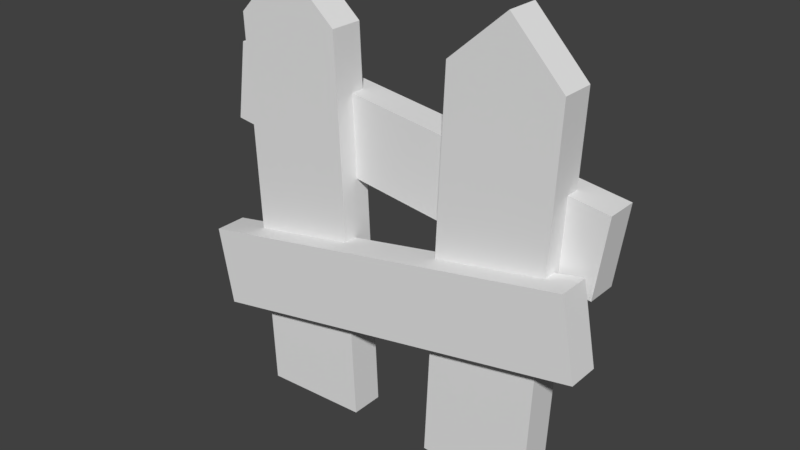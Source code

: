 # Source: Fence.blend  (saved by Blender 2.80.75; exported with 4.5.12 LTS)
import bpy
from mathutils import Matrix  # noqa: F401  (used for matrix-valued properties, if any)

bpy.ops.wm.read_factory_settings(use_empty=True)
scene = bpy.context.scene
scene.name = 'Scene'

# ---- collections
col_collection_1 = bpy.data.collections.new('Collection 1'); scene.collection.children.link(col_collection_1)

# ---- world
world_world = bpy.data.worlds.new('World'); scene.world = world_world
world_world.color = (0.05088, 0.05088, 0.05088)
world_world.use_sun_shadow = False
world_world.sun_shadow_jitter_overblur = 0.0
world_world.cycles.sampling_method = 'MANUAL'

# ---- meshes
me_cube_003 = bpy.data.meshes.new('Cube.003')
me_cube_003.from_pydata([(-1.0, -1.0, -1.0), (-1.0, -1.0, 1.0), (-1.0, 1.0, -1.0), (-1.0, 1.0, 1.0), (1.0, -1.0, -1.0), (1.0, -1.0, 1.0), (1.0, 1.0, -1.0), (1.0, 1.0, 1.0)], [], [(0, 1, 3, 2), (2, 3, 7, 6), (6, 7, 5, 4), (4, 5, 1, 0), (2, 6, 4, 0), (7, 3, 1, 5)])
me_cube_003.use_remesh_preserve_volume = False
me_cube_003.use_remesh_preserve_attributes = False
me_cube_003.use_mirror_vertex_groups = False
me_cube_003.update()
me_cube_002 = bpy.data.meshes.new('Cube.002')
me_cube_002.from_pydata([(-1.0, -1.0, -1.0), (-1.0, -1.0, 1.0), (-1.0, 1.0, -1.0), (-1.0, 1.0, 1.0), (1.0, -1.0, -1.0), (1.0, -1.0, 1.0), (1.0, 1.0, -1.0), (1.0, 1.0, 1.0)], [], [(0, 1, 3, 2), (2, 3, 7, 6), (6, 7, 5, 4), (4, 5, 1, 0), (2, 6, 4, 0), (7, 3, 1, 5)])
me_cube_002.use_remesh_preserve_volume = False
me_cube_002.use_remesh_preserve_attributes = False
me_cube_002.use_mirror_vertex_groups = False
me_cube_002.update()
me_cube_001 = bpy.data.meshes.new('Cube.001')
me_cube_001.from_pydata([(-2.784, -0.6237, -0.05977), (-3.092, -0.6237, 2.114), (-2.784, 0.6237, -0.05977), (-3.092, 0.6237, 2.114), (-0.7858, -0.6237, -0.03285), (-1.094, -0.6237, 2.141), (-0.7858, 0.6237, -0.03285), (-1.094, 0.6237, 2.141), (-1.785, 0.6237, -0.04631), (-2.135, 0.6237, 2.421), (-1.785, -0.6237, -0.04631), (-2.135, -0.6237, 2.421)], [], [(0, 1, 3, 2), (8, 9, 7, 6), (6, 7, 5, 4), (10, 11, 1, 0), (8, 6, 4, 10), (9, 3, 1, 11), (7, 9, 11, 5), (2, 8, 10, 0), (4, 5, 11, 10), (2, 3, 9, 8)])
me_cube_001.use_remesh_preserve_volume = False
me_cube_001.use_remesh_preserve_attributes = False
me_cube_001.use_mirror_vertex_groups = False
me_cube_001.update()

# ---- objects
ob_cube_002 = bpy.data.objects.new('Cube.002', me_cube_003)
ob_cube_001 = bpy.data.objects.new('Cube.001', me_cube_002)
ob_cube = bpy.data.objects.new('Cube', me_cube_001)

# ---- transforms, parenting, visibility, modifiers, constraints
ob_cube_002.location = (0.0, -0.1101, 0.8452)
ob_cube_002.rotation_euler = (0.0, -0.1866, 0.0)
ob_cube_002.scale = (1.133, 0.09063, 0.2246)
ob_cube_002.lineart.crease_threshold = 0.0
ob_cube_001.location = (0.0, 0.1045, 1.524)
ob_cube_001.rotation_euler = (0.0, 0.1377, 0.0)
ob_cube_001.scale = (1.133, 0.08831, 0.2246)
ob_cube_001.lineart.crease_threshold = 0.0
ob_cube.location = (0.0, 0.0, 0.0)
ob_cube.scale = (0.3083, 0.1512, 1.0)
ob_cube.lineart.crease_threshold = 0.0
_m = ob_cube.modifiers.new('Mirror', 'MIRROR')

# ---- collection membership
col_collection_1.objects.link(ob_cube_002)
col_collection_1.objects.link(ob_cube_001)
col_collection_1.objects.link(ob_cube)

# ---- scene / render settings (as saved in the file)
scene.frame_start = 1; scene.frame_end = 250; scene.frame_set(1)
scene.render.engine = 'BLENDER_EEVEE_NEXT'
scene.render.resolution_percentage = 50
scene.render.dither_intensity = 0.0
scene.cycles.use_denoising = False
scene.cycles.samples = 128
scene.cycles.sampling_pattern = 'TABULATED_SOBOL'
scene.cycles.use_adaptive_sampling = False
scene.cycles.use_light_tree = False
scene.cycles.blur_glossy = 0.0
scene.cycles.sample_clamp_indirect = 0.0
scene.view_settings.view_transform = 'Standard'
bpy.context.view_layer.update()

# ---- added for rendering (the .blend has no active camera and no usable light): camera, sun
cam_auto = bpy.data.cameras.new('AutoCamera')
cam_auto.lens = 50.0
cam_auto.sensor_width = 36.0
cam_auto.clip_end = 1000.0
ob_auto_camera = bpy.data.objects.new('AutoCamera', cam_auto)
scene.collection.objects.link(ob_auto_camera)
ob_auto_camera.location = (3.1571, -3.79247, 3.70624)
ob_auto_camera.rotation_euler = (1.09748, -7.21219e-08, 0.694738)
scene.camera = ob_auto_camera
light_auto_sun = bpy.data.lights.new('AutoSun', 'SUN')
light_auto_sun.energy = 3.0
light_auto_sun.angle = 0.0523599
ob_auto_sun = bpy.data.objects.new('AutoSun', light_auto_sun)
scene.collection.objects.link(ob_auto_sun)
ob_auto_sun.rotation_euler = (0.872665, 0.174533, 0.523599)
bpy.context.view_layer.update()
